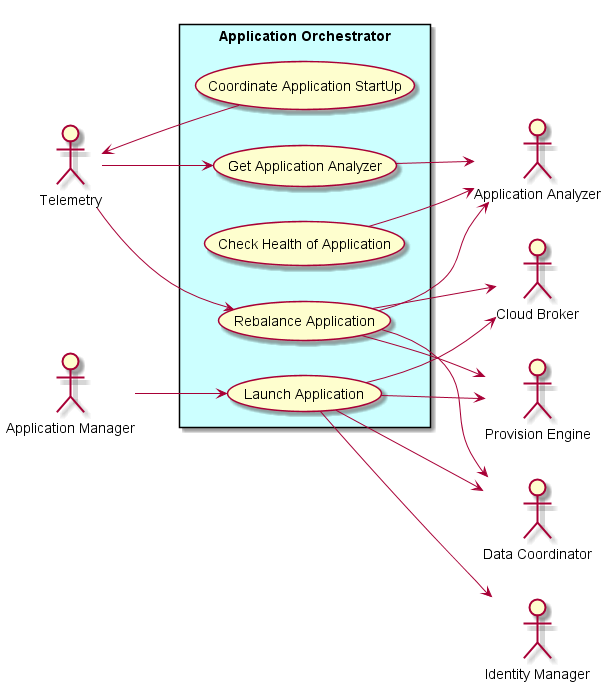

The diagram above was rendered by PlantUML. Its source (embedded in the PNG):
@startuml
left to right direction

actor :Cloud Broker:
actor :Provision Engine:
actor :Data Coordinator:
actor :Identity Manager:
actor :Telemetry:
actor :Application Manager:
actor :Application Analyzer:

rectangle "Application Orchestrator" #ccffff {
UseCase LA as "Launch Application"
UseCase RA as "Rebalance Application"
UseCase GAA as "Get Application Analyzer"
UseCase CHA as "Check Health of Application"
UseCase CAS as "Coordinate Application StartUp"

:Application Manager: --> LA
LA --> :Identity Manager:
LA --> :Cloud Broker:
LA --> :Provision Engine:
LA --> :Data Coordinator:
GAA --> :Application Analyzer:
RA --> :Application Analyzer:
:Telemetry: --> GAA
:Telemetry: --> RA
RA --> :Cloud Broker:
RA --> :Provision Engine:
RA --> :Data Coordinator:
CHA --> :Application Analyzer:
CAS --> :Telemetry:
}

@enduml